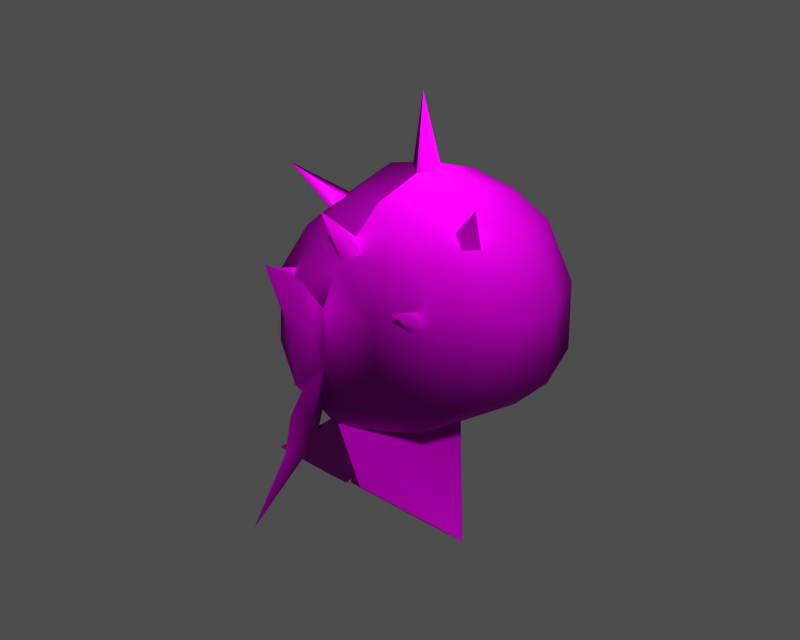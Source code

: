 # Source: i011517.blend  (saved by Blender 3.6.13; exported with 4.5.12 LTS)
import bpy
from mathutils import Matrix  # noqa: F401  (used for matrix-valued properties, if any)

bpy.ops.wm.read_factory_settings(use_empty=True)
scene = bpy.context.scene
scene.name = '1'

# ---- collections
col_collection_1 = bpy.data.collections.new('Collection 1'); scene.collection.children.link(col_collection_1)

# ---- images (referenced by path relative to the original .blend; pixels are not part of the script)
import os
ASSET_DIR = os.environ.get("B2B_ASSET_DIR", "")  # directory of the original .blend (textures are referenced by path, not embedded)
HERE = os.path.dirname(os.path.abspath(__file__))  # packed textures are extracted next to this script under _unpacked/

def load_image(name, relpath, width, height, colorspace="sRGB"):
    """Load a texture the original file referenced (path relative to the .blend, or extracted next to this script)."""
    p = next((c for c in (os.path.join(HERE, relpath), os.path.join(ASSET_DIR, relpath)) if relpath and os.path.exists(c)), "")
    if p:
        img = bpy.data.images.load(p, check_existing=True)
        img.name = name
    else:  # same state as the original file: an image datablock whose file is absent (Cycles renders it pink)
        img = bpy.data.images.new(name, width, height)
        img.source = "FILE"
        img.filepath = "//" + (relpath or name)
    img.colorspace_settings.name = colorspace
    return img
img_i011517_diff_0 = load_image('i011517_diff_0', 'i011517.dds', 1024, 1024, 'Non-Color')
img_i011517_norm_0 = load_image('i011517_norm_0', 'i011517_n.dds', 1024, 1024, 'Non-Color')
img_i011517_spec_0 = load_image('i011517_spec_0', 'i011517_sp.dds', 1024, 1024, 'Non-Color')

# ---- materials (node trees are filled in below, after node groups)
mat_i011517_mat_001 = bpy.data.materials.new('i011517_mat.001')

# ---- material node trees
mat_i011517_mat_001.use_nodes = True; mat_i011517_mat_001.node_tree.nodes.clear()
_N = mat_i011517_mat_001.node_tree.nodes; _L = mat_i011517_mat_001.node_tree.links
n0 = _N.new('ShaderNodeBsdfPrincipled'); n0.name = 'Principled BSDF'; n0.location = (0, 0)
n0.distribution = 'GGX'
n0.subsurface_method = 'RANDOM_WALK_SKIN'
n0.inputs[3].default_value = 1.45
n0.inputs[27].default_value = (0.0, 0.0, 0.0, 1.0)
n0.inputs[28].default_value = 1.0
n1 = _N.new('ShaderNodeOutputMaterial'); n1.name = 'Material Output'; n1.location = (0, 0)
n2 = _N.new('ShaderNodeTexImage'); n2.name = 'Image Texture'; n2.location = (0, 0)
n2.image = img_i011517_diff_0
n3 = _N.new('ShaderNodeUVMap'); n3.name = 'UV Map'; n3.location = (0, 0)
n4 = _N.new('ShaderNodeTexImage'); n4.name = 'Image Texture.001'; n4.location = (0, 0)
n4.image = img_i011517_norm_0
n5 = _N.new('ShaderNodeNormalMap'); n5.name = 'Normal Map'; n5.location = (0, 0)
n6 = _N.new('ShaderNodeUVMap'); n6.name = 'UV Map.001'; n6.location = (0, 0)
n7 = _N.new('ShaderNodeTexImage'); n7.name = 'Image Texture.002'; n7.location = (0, 0)
n7.image = img_i011517_spec_0
n8 = _N.new('ShaderNodeUVMap'); n8.name = 'UV Map.002'; n8.location = (0, 0)
_L.new(n0.outputs[0], n1.inputs[0])
_L.new(n2.outputs[0], n0.inputs[0])
_L.new(n3.outputs[0], n2.inputs[0])
_L.new(n4.outputs[0], n5.inputs[1])
_L.new(n5.outputs[0], n0.inputs[5])
_L.new(n6.outputs[0], n4.inputs[0])
_L.new(n7.outputs[0], n0.inputs[13])
_L.new(n8.outputs[0], n7.inputs[0])
n1.is_active_output = True

# ---- meshes
me_i011517 = bpy.data.meshes.new('i011517')
me_i011517.from_pydata([(-0.0003523, 2.015, 13.59), (-1.118, 2.524, 8.766), (-0.000352, 1.465, 8.68), (-0.0003523, 3.712, 8.863), (-3.152e-06, 2.834, 9.192), (-3.747e-06, 6.862, 7.783), (-3.105, 2.871, 8.444), (-1.188e-06, -1.897, 8.058), (-7.083, 7.616, 1.947), (-7.157, 7.725, -2.667), (-8.78, 2.761, -2.336), (-8.78, 2.902, 2.247), (-6.721, -3.503, -2.247), (-6.775, -3.105, 2.5), (-5.628, 7.406, -4.649), (-6.705, 2.688, -4.515), (-4.678, -3.638, -4.298), (-3.239, 6.826, -5.67), (-3.823, 2.624, -5.725), (3.126e-06, -3.594, -5.749), (-2.083, -3.616, -5.249), (2.283e-06, -5.769, -4.545), (2.397e-06, -6.887, -2.99), (-2.999, -6.113, -2.544), (-3.302, -6.187, 0.4364), (-0.3839, -6.864, 0.2371), (9.209e-07, -6.529, 3.266), (-3.021, -5.833, 2.98), (-4.85, -2.628, 5.713), (-2.512, -4.242, 5.525), (-2.858, -2.28, 7.086), (-3.773, 11.22, -2.963), (-3.871, 10.8, 1.527), (-4.283e-06, 11.87, 1.361), (-4.192e-06, 12.58, -3.361), (-2.773, 10.95, -4.83), (-2.948e-06, 12.4, -4.959), (-1.413e-06, 10.21, -5.749), (-2.771, 9.309, 5.16), (-5.333, 7.323, 5.571), (-2.996, 7.121, 6.997), (-6.372, 2.845, 5.872), (6.4e-07, -5.374, 5.39), (-4.204e-06, 10.52, 4.612), (-7.575e-07, 6.315, -6.208), (9.889e-07, 2.645, -6.299), (2.566e-06, -8.433, -1.089), (-0.3284, -8.101, -2.922), (2.773e-06, -9.391, -2.247), (-0.4057, -8.297, 3.055), (1.091e-06, -8.198, 5.592), (2.556e-06, -10.63, 7.331), (1.368e-06, -9.178, 2.911), (2.961e-06, -9.946, -4.482), (-0.2391, -9.19, -4.907), (5.83e-06, -12.58, -7.942), (-0.267, -8.382, -0.158), (2.621e-06, -8.956, -0.4081), (2.499e-06, -7.237, -4.005), (2.754e-06, -8.454, -5.32), (-0.9467, 6.681, -6.208), (-1.393, 4.639, -8.616), (-0.3704, -6.013, -4.287), (1.117, 2.524, 8.766), (-0.0003523, 2.015, 13.59), (-0.000352, 1.465, 8.68), (-0.0003523, 3.712, 8.863), (-3.747e-06, 6.862, 7.783), (-3.152e-06, 2.834, 9.192), (3.105, 2.871, 8.444), (-1.188e-06, -1.897, 8.058), (7.083, 7.616, 1.947), (8.78, 2.902, 2.247), (8.78, 2.761, -2.336), (7.157, 7.725, -2.667), (6.721, -3.503, -2.247), (6.775, -3.105, 2.5), (6.705, 2.688, -4.515), (5.628, 7.406, -4.649), (4.678, -3.638, -4.298), (3.823, 2.624, -5.725), (3.239, 6.826, -5.67), (2.083, -3.616, -5.249), (3.126e-06, -3.594, -5.749), (2.283e-06, -5.769, -4.545), (2.999, -6.113, -2.544), (2.397e-06, -6.887, -2.99), (3.302, -6.187, 0.4364), (3.021, -5.833, 2.98), (9.209e-07, -6.529, 3.266), (0.3839, -6.864, 0.2371), (2.512, -4.242, 5.525), (4.85, -2.628, 5.713), (2.858, -2.28, 7.086), (3.773, 11.22, -2.963), (-4.192e-06, 12.58, -3.361), (-4.283e-06, 11.87, 1.361), (3.871, 10.8, 1.527), (2.773, 10.95, -4.83), (-2.948e-06, 12.4, -4.959), (-1.413e-06, 10.21, -5.749), (2.996, 7.121, 6.997), (5.333, 7.323, 5.571), (2.771, 9.309, 5.16), (6.372, 2.845, 5.872), (6.4e-07, -5.374, 5.39), (-4.204e-06, 10.52, 4.612), (-7.575e-07, 6.315, -6.208), (9.889e-07, 2.645, -6.299), (0.3285, -8.101, -2.922), (2.566e-06, -8.433, -1.089), (2.773e-06, -9.391, -2.247), (1.091e-06, -8.198, 5.592), (0.4057, -8.297, 3.055), (2.556e-06, -10.63, 7.331), (1.368e-06, -9.178, 2.911), (2.961e-06, -9.946, -4.482), (0.2391, -9.19, -4.907), (5.83e-06, -12.58, -7.942), (2.621e-06, -8.956, -0.4081), (0.267, -8.382, -0.158), (2.499e-06, -7.237, -4.005), (2.754e-06, -8.454, -5.32), (0.3704, -6.013, -4.287), (3.155, -7.339, -6.673), (5.413, -0.4287, -13.59), (1.305, 4.639, -8.616), (0.9467, 6.681, -6.208), (-5.413, -0.4287, -13.59), (-3.155, -7.339, -6.673), (-0.0003484, -6.488, 8.923), (-0.871, -4.266, 5.868), (-0.0003473, -4.947, 5.397), (-0.0003476, -3.502, 6.396), (0.8703, -4.266, 5.868), (-0.0003484, -6.488, 8.923), (-0.0003473, -4.947, 5.397), (-0.0003476, -3.502, 6.396), (6.433, -1.602, 9.067), (3.776, -0.06684, 6.344), (4.676, -0.5067, 5.561), (4.493, 1.054, 6.555), (5.403, 0.5253, 5.714), (6.433, -1.602, 9.067), (4.676, -0.5067, 5.561), (4.493, 1.054, 6.555), (-6.426, -2.194, 9.077), (-4.644, -0.4943, 5.796), (-3.917, -0.01434, 6.723), (-5.539, 0.6058, 5.692), (-4.718, 1.059, 6.659), (-6.426, -2.194, 9.077), (-3.917, -0.01434, 6.723), (-5.539, 0.6058, 5.692), (4.745, -6.457, 4.485), (3.668, -3.363, 2.411), (4.513, -3.822, 1.69), (4.564, -2.797, 3.116), (5.406, -3.314, 2.313), (4.745, -6.457, 4.485), (4.513, -3.822, 1.69), (4.564, -2.797, 3.116), (-4.285, -6.457, 4.485), (-5.362, -3.363, 2.411), (-4.517, -3.822, 1.69), (-4.466, -2.797, 3.116), (-3.624, -3.314, 2.313), (-4.285, -6.457, 4.485), (-4.517, -3.822, 1.69), (-4.466, -2.797, 3.116), (-1.12, 4.639, -8.616), (-0.762, 6.681, -6.208), (-0.2997, -6.013, -4.287), (0.2947, -6.013, -4.287), (1.045, 4.639, -8.616), (4.341, -0.4287, -13.59), (2.529, -7.339, -6.673), (0.757, 6.681, -6.208), (-2.534, -7.339, -6.673), (-4.346, -0.4287, -13.59)], [], [(0, 1, 2), (1, 0, 3), (4, 5, 6), (6, 7, 4), (8, 9, 10), (10, 11, 8), (12, 13, 11), (11, 10, 12), (9, 14, 15), (15, 10, 9), (16, 12, 10), (10, 15, 16), (14, 17, 18), (18, 15, 14), (19, 20, 18), (21, 20, 19), (22, 23, 21), (24, 25, 26), (26, 27, 24), (28, 29, 30), (31, 32, 33), (33, 34, 31), (35, 31, 34), (34, 36, 35), (36, 37, 35), (38, 39, 40), (40, 5, 38), (9, 8, 32), (32, 31, 9), (14, 9, 31), (31, 35, 14), (35, 17, 14), (39, 38, 32), (32, 8, 39), (11, 41, 39), (39, 8, 11), (28, 41, 11), (11, 13, 28), (26, 42, 27), (13, 27, 29), (29, 28, 13), (13, 24, 27), (16, 21, 23), (40, 39, 6), (6, 5, 40), (28, 30, 6), (6, 41, 28), (43, 38, 5), (43, 33, 32), (32, 38, 43), (42, 29, 27), (42, 7, 29), (12, 16, 23), (44, 17, 37), (18, 17, 44), (44, 45, 18), (45, 19, 18), (37, 17, 35), (16, 20, 21), (18, 20, 16), (16, 15, 18), (12, 24, 13), (25, 24, 23), (23, 22, 25), (23, 24, 12), (46, 47, 48), (49, 50, 26), (25, 47, 46), (51, 49, 52), (53, 48, 47), (47, 54, 53), (53, 54, 55), (25, 49, 26), (52, 49, 56), (56, 57, 52), (46, 56, 25), (46, 57, 56), (7, 30, 29), (7, 6, 30), (41, 6, 39), (56, 49, 25), (50, 49, 51), (47, 25, 22), (22, 58, 47), (58, 59, 47), (59, 54, 47), (59, 55, 54), (60, 61, 62), (63, 64, 65), (63, 66, 64), (67, 68, 69), (70, 69, 68), (71, 72, 73), (73, 74, 71), (75, 73, 72), (72, 76, 75), (74, 73, 77), (77, 78, 74), (79, 77, 73), (73, 75, 79), (78, 77, 80), (80, 81, 78), (82, 83, 80), (82, 84, 83), (85, 86, 84), (87, 88, 89), (89, 90, 87), (91, 92, 93), (94, 95, 96), (96, 97, 94), (98, 99, 95), (95, 94, 98), (100, 99, 98), (101, 102, 103), (103, 67, 101), (74, 94, 97), (97, 71, 74), (78, 98, 94), (94, 74, 78), (81, 98, 78), (72, 71, 102), (102, 104, 72), (92, 76, 72), (72, 104, 92), (105, 89, 88), (76, 92, 91), (91, 88, 76), (87, 76, 88), (84, 79, 85), (69, 102, 101), (101, 67, 69), (92, 104, 69), (69, 93, 92), (103, 106, 67), (97, 96, 106), (106, 103, 97), (91, 105, 88), (70, 105, 91), (79, 75, 85), (81, 107, 100), (80, 108, 107), (107, 81, 80), (83, 108, 80), (81, 100, 98), (82, 79, 84), (80, 77, 79), (79, 82, 80), (87, 75, 76), (90, 86, 85), (85, 87, 90), (87, 85, 75), (109, 110, 111), (112, 113, 89), (109, 90, 110), (113, 114, 115), (116, 117, 109), (109, 111, 116), (117, 116, 118), (113, 90, 89), (115, 119, 120), (120, 113, 115), (120, 110, 90), (119, 110, 120), (93, 70, 91), (69, 70, 93), (69, 104, 102), (113, 120, 90), (113, 112, 114), (109, 121, 86), (86, 90, 109), (122, 121, 109), (117, 122, 109), (118, 122, 117), (123, 124, 125), (125, 126, 123), (97, 103, 102), (102, 71, 97), (126, 127, 123), (62, 61, 128), (128, 129, 62), (130, 131, 132), (133, 131, 130), (134, 135, 136), (134, 137, 135), (138, 139, 140), (141, 139, 138), (142, 143, 144), (142, 145, 143), (146, 147, 148), (149, 147, 146), (150, 151, 152), (150, 153, 151), (154, 155, 156), (157, 155, 154), (158, 159, 160), (158, 161, 159), (162, 163, 164), (165, 163, 162), (166, 167, 168), (166, 169, 167), (170, 171, 172), (173, 174, 175), (175, 176, 173), (177, 174, 173), (172, 178, 179), (179, 170, 172)])
me_i011517.polygons.foreach_set('use_smooth', [True] * 206)
_uv = me_i011517.uv_layers.new(name='UVTex')
_uv.uv.foreach_set('vector', [0.2481, 0.7581, 0.04931, 0.6983, 0.07744, 0.6419, 0.04931, 0.6983, 0.2481, 0.7581, 0.0383, 0.7644, 0.4414, 0.7638, 0.2647, 0.7259, 0.4315, 0.6679, 0.4315, 0.6679, 0.6203, 0.7036, 0.4414, 0.7638, 0.2798, 0.4293, 0.2715, 0.29, 0.4156, 0.3002, 0.4156, 0.3002, 0.4167, 0.4246, 0.2798, 0.4293, 0.6031, 0.2893, 0.5955, 0.4312, 0.4167, 0.4246, 0.4167, 0.4246, 0.4156, 0.3002, 0.6031, 0.2893, 0.2715, 0.29, 0.2685, 0.2208, 0.4176, 0.2257, 0.4176, 0.2257, 0.4156, 0.3002, 0.2715, 0.29, 0.6253, 0.2129, 0.6031, 0.2893, 0.4156, 0.3002, 0.4156, 0.3002, 0.4176, 0.2257, 0.6253, 0.2129, 0.2685, 0.2208, 0.2705, 0.1435, 0.4223, 0.1397, 0.4223, 0.1397, 0.4176, 0.2257, 0.2685, 0.2208, 0.6546, 0.06271, 0.646, 0.1331, 0.4223, 0.1397, 0.7607, 0.1298, 0.646, 0.1331, 0.6546, 0.06271, 0.8213, 0.2307, 0.7298, 0.2562, 0.7607, 0.1298, 0.7349, 0.3684, 0.8198, 0.3625, 0.8161, 0.4862, 0.8161, 0.4862, 0.7247, 0.4661, 0.7349, 0.3684, 0.5996, 0.5438, 0.6797, 0.5677, 0.6038, 0.614, 0.1342, 0.279, 0.1541, 0.4386, 0.03562, 0.4587, 0.03562, 0.4587, 0.0146, 0.2604, 0.1342, 0.279, 0.1316, 0.2011, 0.1342, 0.279, 0.0146, 0.2604, 0.0146, 0.2604, 0.03824, 0.1729, 0.1316, 0.2011, 0.03824, 0.1729, 0.12, 0.09843, 0.1316, 0.2011, 0.1989, 0.5771, 0.2886, 0.5495, 0.2848, 0.6285, 0.2848, 0.6285, 0.2647, 0.7259, 0.1989, 0.5771, 0.2715, 0.29, 0.2798, 0.4293, 0.1541, 0.4386, 0.1541, 0.4386, 0.1342, 0.279, 0.2715, 0.29, 0.2685, 0.2208, 0.2715, 0.29, 0.1342, 0.279, 0.1342, 0.279, 0.1316, 0.2011, 0.2685, 0.2208, 0.1316, 0.2011, 0.2705, 0.1435, 0.2685, 0.2208, 0.2886, 0.5495, 0.1989, 0.5771, 0.1541, 0.4386, 0.1541, 0.4386, 0.2798, 0.4293, 0.2886, 0.5495, 0.4167, 0.4246, 0.4252, 0.5453, 0.2886, 0.5495, 0.2886, 0.5495, 0.2798, 0.4293, 0.4167, 0.4246, 0.5996, 0.5438, 0.4252, 0.5453, 0.4167, 0.4246, 0.4167, 0.4246, 0.5955, 0.4312, 0.5996, 0.5438, 0.8161, 0.4862, 0.7632, 0.5971, 0.7247, 0.4661, 0.5955, 0.4312, 0.7247, 0.4661, 0.6797, 0.5677, 0.6797, 0.5677, 0.5996, 0.5438, 0.5955, 0.4312, 0.5955, 0.4312, 0.7349, 0.3684, 0.7247, 0.4661, 0.6253, 0.2129, 0.7607, 0.1298, 0.7298, 0.2562, 0.2848, 0.6285, 0.2886, 0.5495, 0.4315, 0.6679, 0.4315, 0.6679, 0.2647, 0.7259, 0.2848, 0.6285, 0.5996, 0.5438, 0.6038, 0.614, 0.4315, 0.6679, 0.4315, 0.6679, 0.4252, 0.5453, 0.5996, 0.5438, 0.1039, 0.6013, 0.1989, 0.5771, 0.2647, 0.7259, 0.1039, 0.6013, 0.03562, 0.4587, 0.1541, 0.4386, 0.1541, 0.4386, 0.1989, 0.5771, 0.1039, 0.6013, 0.7632, 0.5971, 0.6797, 0.5677, 0.7247, 0.4661, 0.7632, 0.5971, 0.6203, 0.7036, 0.6797, 0.5677, 0.6031, 0.2893, 0.6253, 0.2129, 0.7298, 0.2562, 0.2674, 0.03624, 0.2705, 0.1435, 0.12, 0.09843, 0.4223, 0.1397, 0.2705, 0.1435, 0.2674, 0.03624, 0.2674, 0.03624, 0.4193, 0.01767, 0.4223, 0.1397, 0.4193, 0.01767, 0.6546, 0.06271, 0.4223, 0.1397, 0.12, 0.09843, 0.2705, 0.1435, 0.1316, 0.2011, 0.6253, 0.2129, 0.646, 0.1331, 0.7607, 0.1298, 0.4223, 0.1397, 0.646, 0.1331, 0.6253, 0.2129, 0.6253, 0.2129, 0.4176, 0.2257, 0.4223, 0.1397, 0.6031, 0.2893, 0.7349, 0.3684, 0.5955, 0.4312, 0.8198, 0.3625, 0.7349, 0.3684, 0.7298, 0.2562, 0.7298, 0.2562, 0.8213, 0.2307, 0.8198, 0.3625, 0.7298, 0.2562, 0.7349, 0.3684, 0.6031, 0.2893, 0.8735, 0.3184, 0.8657, 0.2542, 0.9069, 0.2813, 0.8716, 0.4607, 0.8873, 0.5464, 0.8161, 0.4862, 0.8198, 0.3625, 0.8657, 0.2542, 0.8735, 0.3184, 0.9756, 0.5855, 0.8716, 0.4607, 0.9019, 0.4511, 0.9308, 0.2075, 0.9069, 0.2813, 0.8657, 0.2542, 0.8657, 0.2542, 0.9072, 0.1912, 0.9308, 0.2075, 0.9308, 0.2075, 0.9072, 0.1912, 0.9894, 0.04768, 0.8198, 0.3625, 0.8716, 0.4607, 0.8161, 0.4862, 0.9019, 0.4511, 0.8716, 0.4607, 0.8698, 0.3507, 0.8698, 0.3507, 0.8896, 0.3414, 0.9019, 0.4511, 0.8735, 0.3184, 0.8698, 0.3507, 0.8198, 0.3625, 0.8735, 0.3184, 0.8896, 0.3414, 0.8698, 0.3507, 0.6203, 0.7036, 0.6038, 0.614, 0.6797, 0.5677, 0.6203, 0.7036, 0.4315, 0.6679, 0.6038, 0.614, 0.4252, 0.5453, 0.4315, 0.6679, 0.2886, 0.5495, 0.8698, 0.3507, 0.8716, 0.4607, 0.8198, 0.3625, 0.8873, 0.5464, 0.8716, 0.4607, 0.9756, 0.5855, 0.8657, 0.2542, 0.8198, 0.3625, 0.8213, 0.2307, 0.8213, 0.2307, 0.8417, 0.2121, 0.8657, 0.2542, 0.8417, 0.2121, 0.8831, 0.1706, 0.8657, 0.2542, 0.8831, 0.1706, 0.9072, 0.1912, 0.8657, 0.2542, 0.8831, 0.1706, 0.9894, 0.04768, 0.9072, 0.1912, 0.4803, 0.8642, 0.5511, 0.8065, 0.8969, 0.9741, 0.04931, 0.6983, 0.2481, 0.7581, 0.07744, 0.6419, 0.04931, 0.6983, 0.0383, 0.7644, 0.2481, 0.7581, 0.2647, 0.7259, 0.4414, 0.7638, 0.4315, 0.6679, 0.6203, 0.7036, 0.4315, 0.6679, 0.4414, 0.7638, 0.2798, 0.4293, 0.4167, 0.4246, 0.4156, 0.3002, 0.4156, 0.3002, 0.2715, 0.29, 0.2798, 0.4293, 0.6031, 0.2893, 0.4156, 0.3002, 0.4167, 0.4246, 0.4167, 0.4246, 0.5955, 0.4312, 0.6031, 0.2893, 0.2715, 0.29, 0.4156, 0.3002, 0.4176, 0.2257, 0.4176, 0.2257, 0.2685, 0.2208, 0.2715, 0.29, 0.6253, 0.2129, 0.4176, 0.2257, 0.4156, 0.3002, 0.4156, 0.3002, 0.6031, 0.2893, 0.6253, 0.2129, 0.2685, 0.2208, 0.4176, 0.2257, 0.4223, 0.1397, 0.4223, 0.1397, 0.2705, 0.1435, 0.2685, 0.2208, 0.646, 0.1331, 0.6546, 0.06271, 0.4223, 0.1397, 0.646, 0.1331, 0.7607, 0.1298, 0.6546, 0.06271, 0.7298, 0.2562, 0.8213, 0.2307, 0.7607, 0.1298, 0.7349, 0.3684, 0.7247, 0.4661, 0.8161, 0.4862, 0.8161, 0.4862, 0.8198, 0.3625, 0.7349, 0.3684, 0.6797, 0.5677, 0.5996, 0.5438, 0.6038, 0.614, 0.1342, 0.279, 0.0146, 0.2604, 0.03562, 0.4587, 0.03562, 0.4587, 0.1541, 0.4386, 0.1342, 0.279, 0.1316, 0.2011, 0.03824, 0.1729, 0.0146, 0.2604, 0.0146, 0.2604, 0.1342, 0.279, 0.1316, 0.2011, 0.12, 0.09843, 0.03824, 0.1729, 0.1316, 0.2011, 0.2848, 0.6285, 0.2886, 0.5495, 0.1989, 0.5771, 0.1989, 0.5771, 0.2647, 0.7259, 0.2848, 0.6285, 0.2715, 0.29, 0.1342, 0.279, 0.1541, 0.4386, 0.1541, 0.4386, 0.2798, 0.4293, 0.2715, 0.29, 0.2685, 0.2208, 0.1316, 0.2011, 0.1342, 0.279, 0.1342, 0.279, 0.2715, 0.29, 0.2685, 0.2208, 0.2705, 0.1435, 0.1316, 0.2011, 0.2685, 0.2208, 0.4167, 0.4246, 0.2798, 0.4293, 0.2886, 0.5495, 0.2886, 0.5495, 0.4252, 0.5453, 0.4167, 0.4246, 0.5996, 0.5438, 0.5955, 0.4312, 0.4167, 0.4246, 0.4167, 0.4246, 0.4252, 0.5453, 0.5996, 0.5438, 0.7632, 0.5971, 0.8161, 0.4862, 0.7247, 0.4661, 0.5955, 0.4312, 0.5996, 0.5438, 0.6797, 0.5677, 0.6797, 0.5677, 0.7247, 0.4661, 0.5955, 0.4312, 0.7349, 0.3684, 0.5955, 0.4312, 0.7247, 0.4661, 0.7607, 0.1298, 0.6253, 0.2129, 0.7298, 0.2562, 0.4315, 0.6679, 0.2886, 0.5495, 0.2848, 0.6285, 0.2848, 0.6285, 0.2647, 0.7259, 0.4315, 0.6679, 0.5996, 0.5438, 0.4252, 0.5453, 0.4315, 0.6679, 0.4315, 0.6679, 0.6038, 0.614, 0.5996, 0.5438, 0.1989, 0.5771, 0.1039, 0.6013, 0.2647, 0.7259, 0.1541, 0.4386, 0.03562, 0.4587, 0.1039, 0.6013, 0.1039, 0.6013, 0.1989, 0.5771, 0.1541, 0.4386, 0.6797, 0.5677, 0.7632, 0.5971, 0.7247, 0.4661, 0.6203, 0.7036, 0.7632, 0.5971, 0.6797, 0.5677, 0.6253, 0.2129, 0.6031, 0.2893, 0.7298, 0.2562, 0.2705, 0.1435, 0.2674, 0.03624, 0.12, 0.09843, 0.4223, 0.1397, 0.4193, 0.01767, 0.2674, 0.03624, 0.2674, 0.03624, 0.2705, 0.1435, 0.4223, 0.1397, 0.6546, 0.06271, 0.4193, 0.01767, 0.4223, 0.1397, 0.2705, 0.1435, 0.12, 0.09843, 0.1316, 0.2011, 0.646, 0.1331, 0.6253, 0.2129, 0.7607, 0.1298, 0.4223, 0.1397, 0.4176, 0.2257, 0.6253, 0.2129, 0.6253, 0.2129, 0.646, 0.1331, 0.4223, 0.1397, 0.7349, 0.3684, 0.6031, 0.2893, 0.5955, 0.4312, 0.8198, 0.3625, 0.8213, 0.2307, 0.7298, 0.2562, 0.7298, 0.2562, 0.7349, 0.3684, 0.8198, 0.3625, 0.7349, 0.3684, 0.7298, 0.2562, 0.6031, 0.2893, 0.8657, 0.2542, 0.8735, 0.3184, 0.9069, 0.2813, 0.8873, 0.5464, 0.8716, 0.4607, 0.8161, 0.4862, 0.8657, 0.2542, 0.8198, 0.3625, 0.8735, 0.3184, 0.8716, 0.4607, 0.9756, 0.5855, 0.9019, 0.4511, 0.9308, 0.2075, 0.9072, 0.1912, 0.8657, 0.2542, 0.8657, 0.2542, 0.9069, 0.2813, 0.9308, 0.2075, 0.9072, 0.1912, 0.9308, 0.2075, 0.9894, 0.04768, 0.8716, 0.4607, 0.8198, 0.3625, 0.8161, 0.4862, 0.9019, 0.4511, 0.8896, 0.3414, 0.8698, 0.3507, 0.8698, 0.3507, 0.8716, 0.4607, 0.9019, 0.4511, 0.8698, 0.3507, 0.8735, 0.3184, 0.8198, 0.3625, 0.8896, 0.3414, 0.8735, 0.3184, 0.8698, 0.3507, 0.6038, 0.614, 0.6203, 0.7036, 0.6797, 0.5677, 0.4315, 0.6679, 0.6203, 0.7036, 0.6038, 0.614, 0.4315, 0.6679, 0.4252, 0.5453, 0.2886, 0.5495, 0.8716, 0.4607, 0.8698, 0.3507, 0.8198, 0.3625, 0.8716, 0.4607, 0.8873, 0.5464, 0.9756, 0.5855, 0.8657, 0.2542, 0.8417, 0.2121, 0.8213, 0.2307, 0.8213, 0.2307, 0.8198, 0.3625, 0.8657, 0.2542, 0.8831, 0.1706, 0.8417, 0.2121, 0.8657, 0.2542, 0.9072, 0.1912, 0.8831, 0.1706, 0.8657, 0.2542, 0.9894, 0.04768, 0.8831, 0.1706, 0.9072, 0.1912, 0.8964, 0.9745, 0.954, 0.8927, 0.7379, 0.6507, 0.7379, 0.6507, 0.5507, 0.8078, 0.8964, 0.9745, 0.1541, 0.4386, 0.1989, 0.5771, 0.2886, 0.5495, 0.2886, 0.5495, 0.2798, 0.4293, 0.1541, 0.4386, 0.5507, 0.8078, 0.4808, 0.864, 0.8964, 0.9745, 0.8969, 0.9741, 0.5511, 0.8065, 0.7388, 0.6507, 0.7388, 0.6507, 0.9522, 0.8981, 0.8969, 0.9741, 0.2481, 0.7581, 0.04931, 0.6983, 0.07744, 0.6419, 0.0383, 0.7644, 0.04931, 0.6983, 0.2481, 0.7581, 0.04931, 0.6983, 0.2481, 0.7581, 0.07744, 0.6419, 0.04931, 0.6983, 0.0383, 0.7644, 0.2481, 0.7581, 0.2481, 0.7581, 0.04931, 0.6983, 0.07744, 0.6419, 0.0383, 0.7644, 0.04931, 0.6983, 0.2481, 0.7581, 0.04931, 0.6983, 0.2481, 0.7581, 0.07744, 0.6419, 0.04931, 0.6983, 0.0383, 0.7644, 0.2481, 0.7581, 0.2481, 0.7581, 0.04931, 0.6983, 0.07744, 0.6419, 0.0383, 0.7644, 0.04931, 0.6983, 0.2481, 0.7581, 0.04931, 0.6983, 0.2481, 0.7581, 0.07744, 0.6419, 0.04931, 0.6983, 0.0383, 0.7644, 0.2481, 0.7581, 0.2481, 0.7581, 0.04931, 0.6983, 0.07744, 0.6419, 0.0383, 0.7644, 0.04931, 0.6983, 0.2481, 0.7581, 0.04931, 0.6983, 0.2481, 0.7581, 0.07744, 0.6419, 0.04931, 0.6983, 0.0383, 0.7644, 0.2481, 0.7581, 0.2481, 0.7581, 0.04931, 0.6983, 0.07744, 0.6419, 0.0383, 0.7644, 0.04931, 0.6983, 0.2481, 0.7581, 0.04931, 0.6983, 0.2481, 0.7581, 0.07744, 0.6419, 0.04931, 0.6983, 0.0383, 0.7644, 0.2481, 0.7581, 0.5511, 0.8065, 0.4803, 0.8642, 0.8969, 0.9741, 0.8964, 0.9745, 0.5507, 0.8078, 0.7379, 0.6507, 0.7379, 0.6507, 0.9511, 0.8992, 0.8964, 0.9745, 0.4808, 0.864, 0.5507, 0.8078, 0.8964, 0.9745, 0.8969, 0.9741, 0.952, 0.8948, 0.7388, 0.6507, 0.7388, 0.6507, 0.5511, 0.8065, 0.8969, 0.9741])
me_i011517.materials.append(mat_i011517_mat_001)
me_i011517.use_remesh_preserve_volume = False
me_i011517.use_remesh_preserve_attributes = False
me_i011517.use_mirror_vertex_groups = False
me_i011517.update()
arm_armature = bpy.data.armatures.new('armature')  # bones are not reproduced

# ---- objects
ob_i011517_obj = bpy.data.objects.new('i011517_obj', arm_armature)
ob_i011517 = bpy.data.objects.new('i011517', me_i011517)

# ---- transforms, parenting, visibility, modifiers, constraints
ob_i011517_obj.location = (0.0, 0.0, 0.0)
ob_i011517_obj.lock_rotations_4d = False
ob_i011517_obj.empty_display_type = 'ARROWS'
ob_i011517_obj.show_in_front = True
ob_i011517_obj.lineart.crease_threshold = 0.0
ob_i011517.parent = ob_i011517_obj
ob_i011517.location = (0.0, 0.0, 0.0)
ob_i011517.lock_rotations_4d = False
ob_i011517.empty_display_type = 'ARROWS'
ob_i011517.lineart.crease_threshold = 0.0
_vg = ob_i011517.vertex_groups.new(name='root')
_vg.add([0, 1, 2, 3, 4, 5, 6, 7, 8, 9, 10, 11, 12, 13, 14, 15, 16, 17, 18, 19, 20, 21, 22, 23, 24, 25, 26, 27, 28, 29, 30, 31, 32, 33, 34, 35, 36, 37, 38, 39, 40, 41, 42, 43, 44, 45, 46, 47, 48, 49, 50, 51, 52, 53, 54, 55, 56, 57, 58, 59, 60, 61, 62, 63, 64, 65, 66, 67, 68, 69, 70, 71, 72, 73, 74, 75, 76, 77, 78, 79, 80, 81, 82, 83, 84, 85, 86, 87, 88, 89, 90, 91, 92, 93, 94, 95, 96, 97, 98, 99, 100, 101, 102, 103, 104, 105, 106, 107, 108, 109, 110, 111, 112, 113, 114, 115, 116, 117, 118, 119, 120, 121, 122, 123, 124, 125, 126, 127, 128, 129, 130, 131, 132, 133, 134, 135, 136, 137, 138, 139, 140, 141, 142, 143, 144, 145, 146, 147, 148, 149, 150, 151, 152, 153, 154, 155, 156, 157, 158, 159, 160, 161, 162, 163, 164, 165, 166, 167, 168, 169, 170, 171, 172, 173, 174, 175, 176, 177, 178, 179], 1.0, 'REPLACE')
_m = ob_i011517.modifiers.new('Armature', 'ARMATURE')
_m.object = ob_i011517_obj
_m.use_bone_envelopes = True

# ---- collection membership
col_collection_1.objects.link(ob_i011517_obj)
col_collection_1.objects.link(ob_i011517)

# ---- scene / render settings (as saved in the file)
scene.frame_start = 1; scene.frame_end = 250; scene.frame_set(1)
scene.render.engine = 'BLENDER_EEVEE_NEXT'
scene.render.image_settings.file_format = 'TARGA'
scene.render.image_settings.color_mode = 'RGB'
scene.render.image_settings.compression = 90
scene.render.resolution_x = 320
scene.render.resolution_y = 256
scene.render.fps = 25
scene.render.dither_intensity = 0.0
scene.render.use_compositing = False
scene.render.use_sequencer = False
scene.render.use_file_extension = False
scene.render.bake_margin = 2
scene.render.bake_bias = 0.0
scene.render.use_stamp_time = False
scene.render.use_stamp_date = False
scene.render.use_stamp_frame = False
scene.render.use_stamp_camera = False
scene.render.use_stamp_scene = False
scene.render.use_stamp_filename = False
scene.render.use_stamp_render_time = False
scene.render.stamp_font_size = 0
scene.render.stamp_foreground = (0.0, 0.0, 0.0, 0.0)
scene.render.stamp_background = (0.0, 0.0, 0.0, 0.0)
scene.cycles.use_denoising = False
scene.cycles.samples = 10
scene.cycles.sampling_pattern = 'TABULATED_SOBOL'
scene.cycles.light_sampling_threshold = 0.0
scene.cycles.use_adaptive_sampling = False
scene.cycles.use_light_tree = False
scene.cycles.blur_glossy = 0.0
scene.cycles.volume_bounces = 1
scene.cycles.pixel_filter_type = 'GAUSSIAN'
scene.cycles.sample_clamp_indirect = 0.0
scene.view_settings.view_transform = 'Raw'
bpy.context.view_layer.update()

# ---- added for rendering (the .blend has no active camera and no usable light): camera, sun + grey world if the file has none
cam_auto = bpy.data.cameras.new('AutoCamera')
cam_auto.lens = 50.0
cam_auto.sensor_width = 36.0
cam_auto.clip_end = 1000.0
ob_auto_camera = bpy.data.objects.new('AutoCamera', cam_auto)
scene.collection.objects.link(ob_auto_camera)
ob_auto_camera.location = (37.9247, -45.5096, 30.3398)
ob_auto_camera.rotation_euler = (1.09748, -7.21219e-08, 0.694738)
scene.camera = ob_auto_camera
light_auto_sun = bpy.data.lights.new('AutoSun', 'SUN')
light_auto_sun.energy = 3.0
light_auto_sun.angle = 0.0523599
ob_auto_sun = bpy.data.objects.new('AutoSun', light_auto_sun)
scene.collection.objects.link(ob_auto_sun)
ob_auto_sun.rotation_euler = (0.872665, 0.174533, 0.523599)
if scene.world is None:
    world_auto = bpy.data.worlds.new('AutoWorld')
    world_auto.color = (0.3, 0.3, 0.3)
    scene.world = world_auto
bpy.context.view_layer.update()
